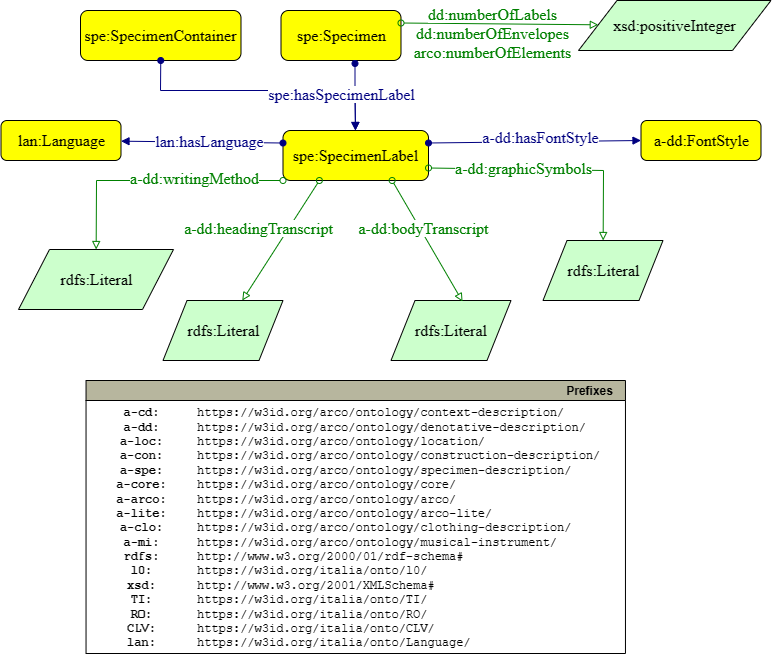

The diagram above was exported from draw.io. Its source (the exported page's mxGraphModel, read from the mxfile embedded in the PNG):
<mxGraphModel dx="712" dy="826" grid="1" gridSize="10" guides="1" tooltips="1" connect="1" arrows="1" fold="1" page="1" pageScale="1" pageWidth="827" pageHeight="1169" math="0" shadow="0">
  <root>
    <mxCell id="6-Z4lJMFATS7HEwObtNL-0" />
    <mxCell id="6-Z4lJMFATS7HEwObtNL-1" parent="6-Z4lJMFATS7HEwObtNL-0" />
    <mxCell id="6-Z4lJMFATS7HEwObtNL-2" value="&lt;font face=&quot;dialog&quot; style=&quot;font-size: 16px&quot;&gt;spe:SpecimenLabel&lt;br&gt;&lt;/font&gt;" style="graphMlID=n4;shape=rect;rounded=1;arcsize=30;fillColor=#FFFF00;strokeColor=default;strokeWidth=1.0;fontFamily=Helvetica;fontSize=12;fontColor=#000000;align=center;html=1;" parent="6-Z4lJMFATS7HEwObtNL-1" vertex="1">
      <mxGeometry x="302.5" y="180" width="145.5" height="50" as="geometry" />
    </mxCell>
    <mxCell id="6-Z4lJMFATS7HEwObtNL-3" value="&lt;font face=&quot;dialog&quot; style=&quot;font-size: 16px&quot;&gt;rdfs:Literal&lt;br&gt;&lt;/font&gt;" style="graphMlID=n6;shape=parallelogram;fillColor=#CCFFCC;strokeColor=#000000;strokeWidth=1.0;fontFamily=Helvetica;fontSize=12;fontColor=#000000;align=center;html=1;" parent="6-Z4lJMFATS7HEwObtNL-1" vertex="1">
      <mxGeometry x="182.5" y="350" width="120" height="60" as="geometry" />
    </mxCell>
    <mxCell id="6-Z4lJMFATS7HEwObtNL-4" value="&lt;span style=&quot;font-family: &amp;quot;dialog&amp;quot; ; font-size: 16px&quot;&gt;rdfs:Literal&lt;br&gt;&lt;/span&gt;" style="graphMlID=n6;shape=parallelogram;fillColor=#CCFFCC;strokeColor=#000000;strokeWidth=1.0;fontFamily=Helvetica;fontSize=12;fontColor=#000000;align=center;html=1;" parent="6-Z4lJMFATS7HEwObtNL-1" vertex="1">
      <mxGeometry x="562.5" y="290" width="120" height="60" as="geometry" />
    </mxCell>
    <mxCell id="6-Z4lJMFATS7HEwObtNL-5" value="&lt;span style=&quot;font-family: &amp;quot;dialog&amp;quot; ; font-size: 16px ; white-space: nowrap&quot;&gt;rdfs:Literal&lt;/span&gt;&lt;font style=&quot;font-size: 16px&quot; face=&quot;dialog&quot;&gt;&lt;br&gt;&lt;/font&gt;" style="shape=parallelogram;perimeter=parallelogramPerimeter;whiteSpace=wrap;html=1;fillColor=#CCFFCC;" parent="6-Z4lJMFATS7HEwObtNL-1" vertex="1">
      <mxGeometry x="410.5" y="350" width="120" height="60" as="geometry" />
    </mxCell>
    <mxCell id="6-Z4lJMFATS7HEwObtNL-6" value="&lt;font face=&quot;dialog&quot; style=&quot;font-size: 16px&quot;&gt;lan:Language&lt;br&gt;&lt;/font&gt;" style="graphMlID=n4;shape=rect;rounded=1;arcsize=30;fillColor=#FFFF00;strokeColor=default;strokeWidth=1.0;fontFamily=Helvetica;fontSize=12;fontColor=#000000;align=center;html=1;" parent="6-Z4lJMFATS7HEwObtNL-1" vertex="1">
      <mxGeometry x="20.5" y="170" width="120" height="40" as="geometry" />
    </mxCell>
    <mxCell id="6-Z4lJMFATS7HEwObtNL-7" value="&lt;font face=&quot;dialog&quot; style=&quot;font-size: 16px&quot;&gt;a-dd:FontStyle&lt;br&gt;&lt;/font&gt;" style="graphMlID=n4;shape=rect;rounded=1;arcsize=30;fillColor=#FFFF00;strokeColor=#000000;strokeWidth=1.0;fontFamily=Helvetica;fontSize=12;fontColor=#000000;align=center;html=1;" parent="6-Z4lJMFATS7HEwObtNL-1" vertex="1">
      <mxGeometry x="660.5" y="170" width="120" height="40" as="geometry" />
    </mxCell>
    <mxCell id="6-Z4lJMFATS7HEwObtNL-8" value="&lt;font face=&quot;dialog&quot; style=&quot;font-size: 16px&quot;&gt;spe:SpecimenContainer&lt;/font&gt;" style="graphMlID=n4;shape=rect;rounded=1;arcsize=30;fillColor=#FFFF00;strokeColor=default;strokeWidth=1.0;fontFamily=Helvetica;fontSize=12;fontColor=#000000;align=center;html=1;" parent="6-Z4lJMFATS7HEwObtNL-1" vertex="1">
      <mxGeometry x="100" y="60" width="160.5" height="50" as="geometry" />
    </mxCell>
    <mxCell id="6-Z4lJMFATS7HEwObtNL-9" value="&lt;font face=&quot;dialog&quot; style=&quot;font-size: 16px&quot;&gt;spe:Specimen&lt;/font&gt;" style="graphMlID=n4;shape=rect;rounded=1;arcsize=30;fillColor=#FFFF00;strokeColor=default;strokeWidth=1.0;fontFamily=Helvetica;fontSize=12;fontColor=#000000;align=center;html=1;" parent="6-Z4lJMFATS7HEwObtNL-1" vertex="1">
      <mxGeometry x="300.5" y="60" width="120" height="50" as="geometry" />
    </mxCell>
    <mxCell id="6-Z4lJMFATS7HEwObtNL-10" value="" style="graphMlID=e0;rounded=0;endArrow=block;strokeColor=#000080;strokeWidth=1.0;startArrow=oval;startFill=1;endFill=1;exitX=0.5;exitY=1;exitDx=0;exitDy=0;" parent="6-Z4lJMFATS7HEwObtNL-1" source="6-Z4lJMFATS7HEwObtNL-8" target="6-Z4lJMFATS7HEwObtNL-2" edge="1">
      <mxGeometry relative="1" as="geometry">
        <mxPoint x="80.5" y="347.08183758898736" as="sourcePoint" />
        <mxPoint x="357.31079101562455" y="347.2020660089564" as="targetPoint" />
        <Array as="points">
          <mxPoint x="180" y="140" />
          <mxPoint x="374.5" y="140" />
        </Array>
      </mxGeometry>
    </mxCell>
    <mxCell id="6-Z4lJMFATS7HEwObtNL-11" value="" style="graphMlID=e0;rounded=0;endArrow=block;strokeColor=#000080;strokeWidth=1.0;startArrow=oval;startFill=1;endFill=1;" parent="6-Z4lJMFATS7HEwObtNL-1" target="6-Z4lJMFATS7HEwObtNL-2" edge="1">
      <mxGeometry relative="1" as="geometry">
        <mxPoint x="374.5" y="113" as="sourcePoint" />
        <mxPoint x="346.9000000000001" y="190" as="targetPoint" />
        <Array as="points">
          <mxPoint x="374.5" y="140" />
        </Array>
      </mxGeometry>
    </mxCell>
    <mxCell id="6-Z4lJMFATS7HEwObtNL-12" value="&lt;span style=&quot;background-color: rgb(255 , 255 , 255)&quot;&gt;spe:hasSpecimenLabel&lt;/span&gt;" style="text;html=1;spacing=0;align=center;fontFamily=dialog;fontSize=16;fontStyle=0;fontColor=#000080" parent="6-Z4lJMFATS7HEwObtNL-11" vertex="1">
      <mxGeometry width="116.953125" height="22.84375" relative="1" as="geometry">
        <mxPoint x="-72" y="-17" as="offset" />
      </mxGeometry>
    </mxCell>
    <mxCell id="6-Z4lJMFATS7HEwObtNL-13" value="" style="graphMlID=e2;rounded=0;endArrow=block;strokeColor=#008000;strokeWidth=1.0;startArrow=oval;startFill=0;endFill=0;exitX=0;exitY=1;exitDx=0;exitDy=0;" parent="6-Z4lJMFATS7HEwObtNL-1" source="6-Z4lJMFATS7HEwObtNL-2" target="6-Z4lJMFATS7HEwObtNL-23" edge="1">
      <mxGeometry relative="1" as="geometry">
        <mxPoint x="314.5" y="220" as="sourcePoint" />
        <mxPoint x="591.3107910156248" y="200.18214117898276" as="targetPoint" />
        <Array as="points">
          <mxPoint x="116" y="230" />
        </Array>
      </mxGeometry>
    </mxCell>
    <mxCell id="6-Z4lJMFATS7HEwObtNL-14" value="&lt;span style=&quot;background-color: rgb(255, 153, 153);&quot;&gt;a-dd:writingMethod&lt;/span&gt;" style="text;html=1;spacing=0;align=center;fontFamily=dialog;fontSize=16;fontStyle=0;fontColor=#008000" parent="6-Z4lJMFATS7HEwObtNL-13" vertex="1">
      <mxGeometry width="102.8203125" height="22.84375" relative="1" as="geometry">
        <mxPoint x="-12.001231083182873" y="-16.001705729166744" as="offset" />
      </mxGeometry>
    </mxCell>
    <mxCell id="6-Z4lJMFATS7HEwObtNL-15" value="" style="graphMlID=e2;rounded=0;endArrow=block;strokeColor=#008000;strokeWidth=1.0;startArrow=oval;startFill=0;endFill=0;exitX=0.25;exitY=1;exitDx=0;exitDy=0;" parent="6-Z4lJMFATS7HEwObtNL-1" source="6-Z4lJMFATS7HEwObtNL-2" target="6-Z4lJMFATS7HEwObtNL-3" edge="1">
      <mxGeometry relative="1" as="geometry">
        <mxPoint x="360.5" y="280" as="sourcePoint" />
        <mxPoint x="182.7800000000002" y="202.26" as="targetPoint" />
      </mxGeometry>
    </mxCell>
    <mxCell id="6-Z4lJMFATS7HEwObtNL-16" value="&lt;span style=&quot;background-color: rgb(255 , 255 , 255)&quot;&gt;a-dd:headingTranscript&lt;/span&gt;" style="text;html=1;spacing=0;align=center;fontFamily=dialog;fontSize=16;fontStyle=0;fontColor=#008000" parent="6-Z4lJMFATS7HEwObtNL-15" vertex="1">
      <mxGeometry width="102.8203125" height="22.84375" relative="1" as="geometry">
        <mxPoint x="-74.02123108318287" y="-26.111705729166744" as="offset" />
      </mxGeometry>
    </mxCell>
    <mxCell id="6-Z4lJMFATS7HEwObtNL-17" value="" style="graphMlID=e2;rounded=0;endArrow=block;strokeColor=#008000;strokeWidth=1.0;startArrow=oval;startFill=0;endFill=0;exitX=1;exitY=0.75;exitDx=0;exitDy=0;" parent="6-Z4lJMFATS7HEwObtNL-1" source="6-Z4lJMFATS7HEwObtNL-2" target="6-Z4lJMFATS7HEwObtNL-4" edge="1">
      <mxGeometry relative="1" as="geometry">
        <mxPoint x="360.5" y="260" as="sourcePoint" />
        <mxPoint x="688.5" y="327" as="targetPoint" />
        <Array as="points">
          <mxPoint x="623" y="220" />
        </Array>
      </mxGeometry>
    </mxCell>
    <mxCell id="6-Z4lJMFATS7HEwObtNL-18" value="&lt;span style=&quot;background-color: rgb(255, 153, 153);&quot;&gt;a-dd:graphicSymbol&lt;/span&gt;" style="text;html=1;spacing=0;align=center;fontFamily=dialog;fontSize=16;fontStyle=0;fontColor=#008000" parent="6-Z4lJMFATS7HEwObtNL-17" vertex="1">
      <mxGeometry width="102.8203125" height="22.84375" relative="1" as="geometry">
        <mxPoint x="-78.82123108318288" y="-15.001705729166744" as="offset" />
      </mxGeometry>
    </mxCell>
    <mxCell id="6-Z4lJMFATS7HEwObtNL-19" value="" style="graphMlID=e2;rounded=0;endArrow=block;strokeColor=#008000;strokeWidth=1.0;startArrow=oval;startFill=0;endFill=0;exitX=0.75;exitY=1;exitDx=0;exitDy=0;entryX=0.596;entryY=0.017;entryDx=0;entryDy=0;entryPerimeter=0;" parent="6-Z4lJMFATS7HEwObtNL-1" source="6-Z4lJMFATS7HEwObtNL-2" target="6-Z4lJMFATS7HEwObtNL-5" edge="1">
      <mxGeometry relative="1" as="geometry">
        <mxPoint x="370.5" y="270" as="sourcePoint" />
        <mxPoint x="320.46000000000004" y="350" as="targetPoint" />
      </mxGeometry>
    </mxCell>
    <mxCell id="6-Z4lJMFATS7HEwObtNL-20" value="&lt;span style=&quot;background-color: rgb(255 , 255 , 255)&quot;&gt;a-dd:bodyTranscript&lt;/span&gt;" style="text;html=1;spacing=0;align=center;fontFamily=dialog;fontSize=16;fontStyle=0;fontColor=#008000" parent="6-Z4lJMFATS7HEwObtNL-19" vertex="1">
      <mxGeometry width="102.8203125" height="22.84375" relative="1" as="geometry">
        <mxPoint x="-55.461231083182874" y="-26.111705729166744" as="offset" />
      </mxGeometry>
    </mxCell>
    <mxCell id="6-Z4lJMFATS7HEwObtNL-21" value="" style="graphMlID=e0;rounded=0;endArrow=block;strokeColor=#000080;strokeWidth=1.0;startArrow=oval;startFill=1;endFill=1;exitX=0;exitY=0.25;exitDx=0;exitDy=0;" parent="6-Z4lJMFATS7HEwObtNL-1" source="6-Z4lJMFATS7HEwObtNL-2" target="6-Z4lJMFATS7HEwObtNL-6" edge="1">
      <mxGeometry relative="1" as="geometry">
        <mxPoint x="460.5" y="130" as="sourcePoint" />
        <mxPoint x="152.5" y="200" as="targetPoint" />
      </mxGeometry>
    </mxCell>
    <mxCell id="6-Z4lJMFATS7HEwObtNL-22" value="&lt;span style=&quot;background-color: rgb(255 , 255 , 255)&quot;&gt;lan:hasLanguage&lt;/span&gt;" style="text;html=1;spacing=0;align=center;fontFamily=dialog;fontSize=16;fontStyle=0;fontColor=#000080" parent="6-Z4lJMFATS7HEwObtNL-21" vertex="1">
      <mxGeometry width="100" height="22.84" relative="1" as="geometry">
        <mxPoint x="-42" y="-15" as="offset" />
      </mxGeometry>
    </mxCell>
    <mxCell id="6-Z4lJMFATS7HEwObtNL-23" value="&lt;font face=&quot;dialog&quot; style=&quot;font-size: 16px&quot;&gt;rdfs:Literal&lt;br&gt;&lt;/font&gt;" style="graphMlID=n6;shape=parallelogram;fillColor=#CCFFCC;strokeColor=#000000;strokeWidth=1.0;fontFamily=Helvetica;fontSize=12;fontColor=#000000;align=center;html=1;" parent="6-Z4lJMFATS7HEwObtNL-1" vertex="1">
      <mxGeometry x="38" y="299" width="155" height="60" as="geometry" />
    </mxCell>
    <mxCell id="6-Z4lJMFATS7HEwObtNL-24" value="" style="graphMlID=e0;rounded=0;endArrow=block;strokeColor=#000080;strokeWidth=1.0;startArrow=oval;startFill=1;endFill=1;exitX=1;exitY=0.25;exitDx=0;exitDy=0;entryX=0;entryY=0.5;entryDx=0;entryDy=0;" parent="6-Z4lJMFATS7HEwObtNL-1" source="6-Z4lJMFATS7HEwObtNL-2" target="6-Z4lJMFATS7HEwObtNL-7" edge="1">
      <mxGeometry relative="1" as="geometry">
        <mxPoint x="458.5" y="199.5" as="sourcePoint" />
        <mxPoint x="620.5" y="199.5" as="targetPoint" />
      </mxGeometry>
    </mxCell>
    <mxCell id="6-Z4lJMFATS7HEwObtNL-25" value="&lt;span style=&quot;background-color: rgb(255 , 255 , 255)&quot;&gt;a-dd:hasFontStyle&lt;/span&gt;" style="text;html=1;spacing=0;align=center;fontFamily=dialog;fontSize=16;fontStyle=0;fontColor=#000080" parent="6-Z4lJMFATS7HEwObtNL-24" vertex="1">
      <mxGeometry width="116.953125" height="22.84375" relative="1" as="geometry">
        <mxPoint x="-53.03482483318293" y="-17.831775716145987" as="offset" />
      </mxGeometry>
    </mxCell>
    <mxCell id="6-Z4lJMFATS7HEwObtNL-26" value="&lt;span style=&quot;font-family: &amp;quot;dialog&amp;quot; ; font-size: 16px&quot;&gt;xsd:positiveInteger&lt;/span&gt;&lt;span style=&quot;color: rgba(0 , 0 , 0 , 0) ; font-family: monospace ; font-size: 0px ; white-space: nowrap&quot;&gt;%3CmxGraphModel%3E%3Croot%3E%3CmxCell%20id%3D%220%22%2F%3E%3CmxCell%20id%3D%221%22%20parent%3D%220%22%2F%3E%3CmxCell%20id%3D%222%22%20value%3D%22%26lt%3Bfont%20face%3D%26quot%3Bdialog%26quot%3B%20style%3D%26quot%3Bfont-size%3A%2016px%26quot%3B%26gt%3BInteger%26lt%3Bbr%26gt%3BCBPE%26lt%3B%2Ffont%26gt%3B%22%20style%3D%22shape%3Dparallelogram%3Bperimeter%3DparallelogramPerimeter%3BwhiteSpace%3Dwrap%3Bhtml%3D1%3BfillColor%3D%23CCFFCC%3B%22%20vertex%3D%221%22%20parent%3D%221%22%3E%3CmxGeometry%20x%3D%2210%22%20y%3D%2240%22%20width%3D%22120%22%20height%3D%2260%22%20as%3D%22geometry%22%2F%3E%3C%2FmxCell%3E%3C%2Froot%3E%3C%2FmxGraphModel%3E&lt;/span&gt;&lt;font face=&quot;dialog&quot; style=&quot;font-size: 16px&quot;&gt;&lt;br&gt;&lt;/font&gt;" style="shape=parallelogram;perimeter=parallelogramPerimeter;whiteSpace=wrap;html=1;fillColor=#CCFFCC;" parent="6-Z4lJMFATS7HEwObtNL-1" vertex="1">
      <mxGeometry x="598" y="50" width="192.5" height="50" as="geometry" />
    </mxCell>
    <mxCell id="6-Z4lJMFATS7HEwObtNL-27" value="" style="graphMlID=e6;rounded=0;endArrow=block;strokeColor=#008000;strokeWidth=1.0;startArrow=oval;startFill=0;endFill=0;exitX=1;exitY=0.25;exitDx=0;exitDy=0;" parent="6-Z4lJMFATS7HEwObtNL-1" source="6-Z4lJMFATS7HEwObtNL-9" target="6-Z4lJMFATS7HEwObtNL-26" edge="1">
      <mxGeometry relative="1" as="geometry">
        <Array as="points" />
        <mxPoint x="360.5" y="507.5" as="sourcePoint" />
        <mxPoint x="173.5" y="590" as="targetPoint" />
      </mxGeometry>
    </mxCell>
    <mxCell id="6-Z4lJMFATS7HEwObtNL-28" value="&lt;span style=&quot;background-color: rgb(255 , 255 , 255)&quot;&gt;dd:numberOfLabels&lt;br&gt;&lt;/span&gt;&lt;span style=&quot;background-color: rgb(255 , 255 , 255)&quot;&gt;dd:numberOfEnvelopes&lt;br&gt;&lt;/span&gt;&lt;span style=&quot;background-color: rgb(255 , 255 , 255)&quot;&gt;arco:numberOfElements&lt;/span&gt;&lt;span style=&quot;background-color: rgb(255 , 255 , 255)&quot;&gt;&lt;br&gt;&lt;/span&gt;" style="text;html=1;spacing=0;align=center;fontFamily=dialog;fontSize=16;fontStyle=0;fontColor=#008000" parent="6-Z4lJMFATS7HEwObtNL-27" vertex="1">
      <mxGeometry width="156.6484375" height="22.84375" relative="1" as="geometry">
        <mxPoint x="-85.64386919751183" y="-23.408766808228464" as="offset" />
      </mxGeometry>
    </mxCell>
    <mxCell id="6-Z4lJMFATS7HEwObtNL-29" value="Prefixes" style="graphMlID=n0;shape=swimlane;startSize=20;fillColor=#b7b69e;strokeColor=#000000;strokeWidth=1.0;align=right;spacingRight=10;fontStyle=1" parent="6-Z4lJMFATS7HEwObtNL-1" vertex="1">
      <mxGeometry x="91.57999999999996" y="460.0000000000001" width="446.41645243734973" height="81.61" as="geometry" />
    </mxCell>
    <mxCell id="6-Z4lJMFATS7HEwObtNL-30" value="&lt;b&gt;lan:&lt;br&gt;&lt;/b&gt;" style="text;html=1;align=center;verticalAlign=middle;resizable=0;points=[];autosize=1;fontFamily=Courier New;strokeColor=default;" parent="6-Z4lJMFATS7HEwObtNL-29" vertex="1">
      <mxGeometry x="6.416452437349733" y="41.099537210490425" width="50" height="30" as="geometry" />
    </mxCell>
    <mxCell id="6-Z4lJMFATS7HEwObtNL-31" value="https://w3id.org/italia/onto/Language/" style="text;html=1;align=left;verticalAlign=middle;resizable=0;points=[];autosize=1;fontFamily=Courier New;strokeColor=none;" parent="6-Z4lJMFATS7HEwObtNL-29" vertex="1">
      <mxGeometry x="66.41645243734973" y="41.099537210490425" width="300" height="30" as="geometry" />
    </mxCell>
  </root>
</mxGraphModel>